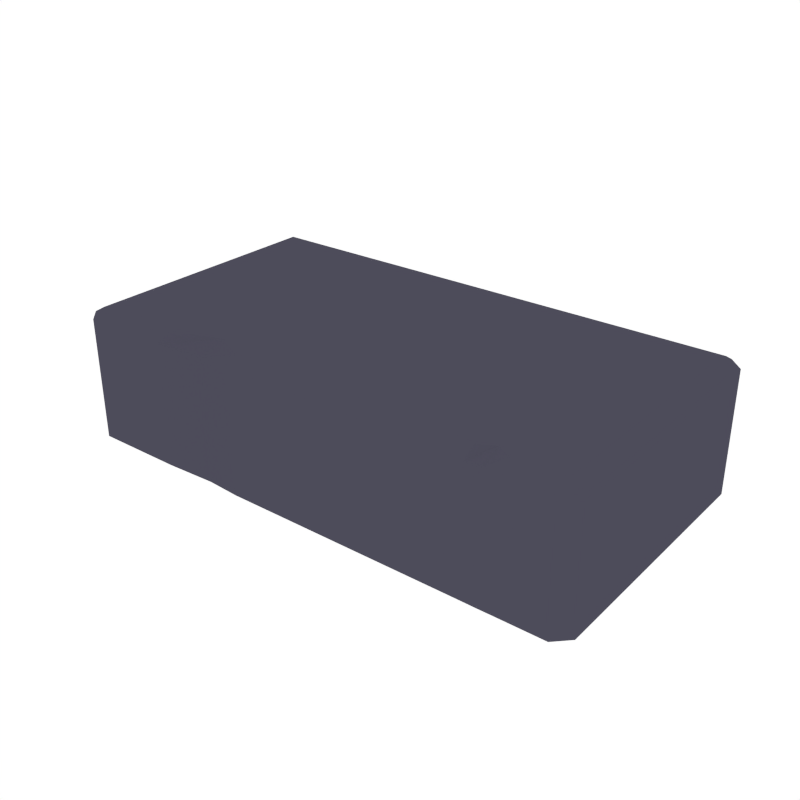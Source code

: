 # Source: Brick.blend  (saved by Blender 2.79.0; exported with 4.5.12 LTS)
import bpy
from mathutils import Matrix  # noqa: F401  (used for matrix-valued properties, if any)

bpy.ops.wm.read_factory_settings(use_empty=True)
scene = bpy.context.scene
scene.name = 'Scene'

# ---- collections
col_collection_1 = bpy.data.collections.new('Collection 1'); scene.collection.children.link(col_collection_1)

# ---- materials (node trees are filled in below, after node groups)
mat_grey_floor = bpy.data.materials.new('Grey_Floor')
mat_grey_floor.alpha_threshold = 0.0
mat_grey_floor.diffuse_color = (0.07407, 0.07147, 0.1025, 1.0)
mat_grey_floor.roughness = 0.5

# ---- material node trees

# ---- world
world_world = bpy.data.worlds.new('World'); scene.world = world_world
world_world.color = (1.0, 1.0, 1.0)
world_world.use_sun_shadow = False
world_world.sun_shadow_jitter_overblur = 0.0
world_world.cycles.sampling_method = 'NONE'
world_world.cycles.sample_map_resolution = 256

# ---- meshes
me_cube_032 = bpy.data.meshes.new('Cube.032')
me_cube_032.from_pydata([(0.3296, 0.1796, 0.178), (0.3486, 0.1801, 0.1673), (0.3291, 0.1986, 0.1673), (0.3389, -0.1813, 0.1673), (0.3574, -0.1618, 0.1673), (0.3384, -0.1623, 0.178), (-0.3389, 0.1813, 0.1673), (-0.3574, 0.1618, 0.1673), (-0.3384, 0.1623, 0.178), (-0.3486, -0.1801, 0.1673), (-0.3291, -0.1986, 0.1673), (-0.3296, -0.1796, 0.178), (-0.2187, 0.1844, 0.1673), (-0.2182, 0.1654, 0.178), (-0.2089, -0.1955, 0.1673), (-0.2094, -0.1765, 0.178), (-0.1491, 0.1672, 0.178), (-0.1399, -0.1907, 0.1673), (-0.1496, 0.1862, 0.1673), (-0.1409, -0.1514, 0.178), (-0.1035, 0.1684, 0.178), (-0.09416, -0.1925, 0.1673), (-0.104, 0.1874, 0.1673), (-0.09465, -0.1735, 0.178), (0.2225, 0.1768, 0.178), (0.2434, 0.1774, 0.178), (0.2642, 0.1779, 0.178), (0.2319, -0.1841, 0.1673), (0.2527, -0.1837, 0.1673), (0.2735, -0.183, 0.1673), (0.2637, 0.1969, 0.1673), (0.2429, 0.1964, 0.1673), (0.2221, 0.1958, 0.1673), (0.273, -0.164, 0.178), (0.2519, -0.1529, 0.178), (0.2314, -0.1651, 0.178), (0.3296, 0.1796, -0.008453), (0.3486, 0.1801, 0.002307), (0.3291, 0.1986, 0.002307), (0.3389, -0.1813, 0.002307), (0.3574, -0.1618, 0.002307), (0.3384, -0.1623, -0.008453), (-0.3389, 0.1813, 0.002307), (-0.3574, 0.1618, 0.002307), (-0.3384, 0.1623, -0.008453), (-0.3486, -0.1801, 0.002306), (-0.3291, -0.1986, 0.002306), (-0.3296, -0.1796, -0.008454), (-0.2187, 0.1844, 0.002307), (-0.2182, 0.1654, -0.008453), (-0.2089, -0.1955, 0.002306), (-0.2094, -0.1765, -0.008453), (-0.1491, 0.1672, -0.008453), (-0.1399, -0.1907, 0.002306), (-0.1496, 0.1862, 0.002307), (-0.1409, -0.1514, -0.008453), (-0.1035, 0.1684, -0.008453), (-0.09416, -0.1925, 0.002306), (-0.104, 0.1874, 0.002307), (-0.09465, -0.1735, -0.008453), (0.2225, 0.1768, -0.008453), (0.2434, 0.1774, -0.008453), (0.2642, 0.1779, -0.008453), (0.2319, -0.1841, 0.002307), (0.2527, -0.1837, 0.002307), (0.2735, -0.183, 0.002307), (0.2637, 0.1969, 0.002307), (0.2429, 0.1964, 0.002307), (0.2221, 0.1958, 0.002307), (0.273, -0.164, -0.008453), (0.2519, -0.1529, -0.008453), (0.2314, -0.1651, -0.008453)], [], [(12, 48, 42, 6), (45, 9, 7, 43), (0, 1, 2), (3, 4, 5), (6, 7, 8), (9, 10, 11), (4, 40, 37, 1), (12, 6, 8, 13), (9, 45, 46, 10), (29, 3, 5, 33), (0, 5, 4, 1), (11, 8, 7, 9), (10, 14, 15, 11), (18, 12, 13, 16), (42, 43, 7, 6), (10, 46, 50, 14), (18, 54, 48, 12), (22, 18, 16, 20), (14, 17, 19, 15), (22, 58, 54, 18), (32, 22, 20, 24), (14, 50, 53, 17), (17, 21, 23, 19), (32, 68, 58, 22), (28, 64, 65, 29), (17, 53, 57, 21), (2, 38, 66, 30), (30, 66, 67, 31), (26, 25, 24, 20, 16, 13, 8, 11, 15, 19, 23, 35, 34, 33, 5, 0), (2, 30, 26, 0), (30, 31, 25, 26), (31, 32, 24, 25), (21, 27, 35, 23), (27, 28, 34, 35), (28, 29, 33, 34), (31, 67, 68, 32), (21, 57, 63, 27), (27, 63, 64, 28), (39, 40, 4, 3), (1, 37, 38, 2), (29, 65, 39, 3), (36, 38, 37), (39, 41, 40), (42, 44, 43), (45, 47, 46), (48, 49, 44, 42), (65, 69, 41, 39), (36, 37, 40, 41), (47, 45, 43, 44), (46, 47, 51, 50), (54, 52, 49, 48), (58, 56, 52, 54), (50, 51, 55, 53), (68, 60, 56, 58), (53, 55, 59, 57), (62, 36, 41, 69, 70, 71, 59, 55, 51, 47, 44, 49, 52, 56, 60, 61), (38, 36, 62, 66), (66, 62, 61, 67), (67, 61, 60, 68), (57, 59, 71, 63), (63, 71, 70, 64), (64, 70, 69, 65)])
me_cube_032.materials.append(mat_grey_floor)
me_cube_032.use_remesh_preserve_volume = False
me_cube_032.use_remesh_preserve_attributes = False
me_cube_032.use_mirror_vertex_groups = False
me_cube_032.update()

# ---- objects
ob_brick = bpy.data.objects.new('Brick', me_cube_032)

# ---- transforms, parenting, visibility, modifiers, constraints
ob_brick.location = (0.0, 0.0, 0.0)
ob_brick.lineart.crease_threshold = 0.0

# ---- collection membership
col_collection_1.objects.link(ob_brick)

# ---- scene / render settings (as saved in the file)
scene.frame_start = 1; scene.frame_end = 250; scene.frame_set(0)
scene.render.engine = 'CYCLES'
scene.render.resolution_x = 1000
scene.render.resolution_y = 1000
scene.render.dither_intensity = 0.0
scene.cycles.samples = 200
scene.cycles.sampling_pattern = 'TABULATED_SOBOL'
scene.cycles.light_sampling_threshold = 0.0
scene.cycles.use_adaptive_sampling = False
scene.cycles.use_light_tree = False
scene.cycles.caustics_reflective = False
scene.cycles.caustics_refractive = False
scene.cycles.blur_glossy = 0.0
scene.cycles.max_bounces = 2
scene.cycles.pixel_filter_type = 'GAUSSIAN'
scene.cycles.sample_clamp_indirect = 0.0
scene.view_settings.view_transform = 'Standard'
bpy.context.view_layer.update()

# ---- added for rendering (the .blend has no active camera): camera
cam_auto = bpy.data.cameras.new('AutoCamera')
cam_auto.lens = 50.0
cam_auto.sensor_width = 36.0
cam_auto.clip_end = 1000.0
ob_auto_camera = bpy.data.objects.new('AutoCamera', cam_auto)
scene.collection.objects.link(ob_auto_camera)
ob_auto_camera.location = (0.776058, -0.93127, 0.705645)
ob_auto_camera.rotation_euler = (1.09748, -7.21219e-08, 0.694738)
scene.camera = ob_auto_camera
bpy.context.view_layer.update()
